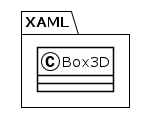

The diagram above was rendered by PlantUML. Its source (embedded in the PNG):
@startuml
!theme plain
package XAML {
class Box3D {
}
}
@enduml